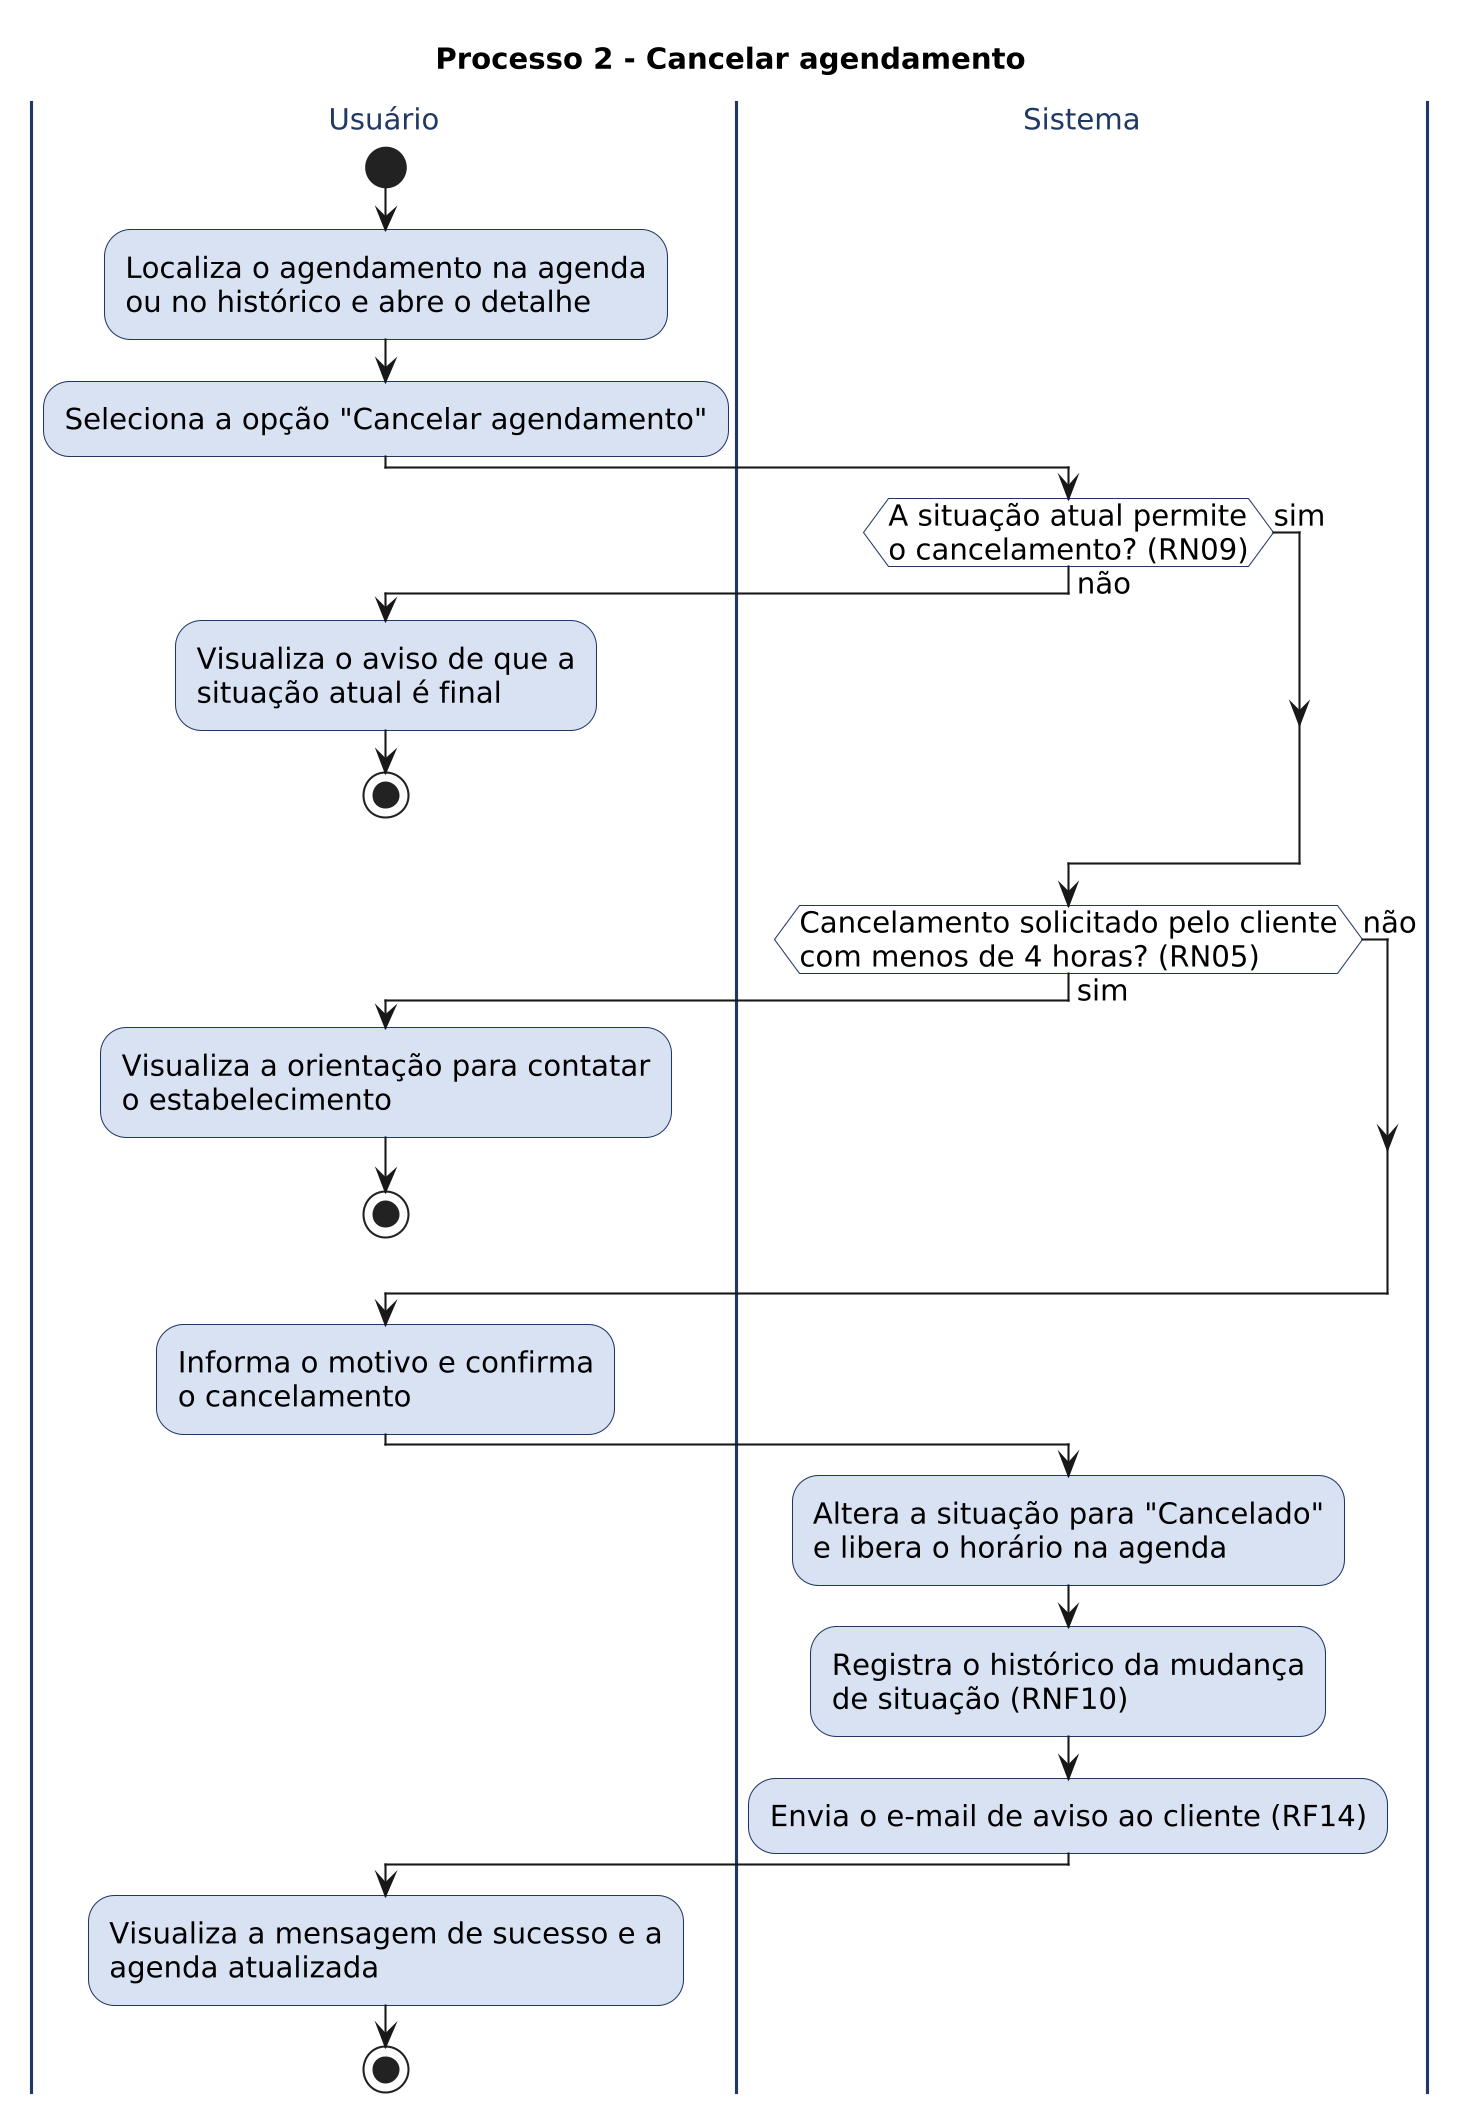

The diagram above was rendered by PlantUML. Its source (embedded in the PNG):
@startuml
skinparamlocked dpi 200
skinparam backgroundColor transparent
skinparam shadowing false
skinparam defaultFontName Helvetica
skinparam defaultFontSize 14
skinparam activity {
  BackgroundColor #D9E2F3
  BorderColor #1F3864
  DiamondBackgroundColor #FFFFFF
  DiamondBorderColor #1F3864
}
skinparam swimlane {
  BorderColor #1F3864
  TitleFontColor #1F3864
}
title Processo 2 - Cancelar agendamento

|Usuário|
start
:Localiza o agendamento na agenda
ou no histórico e abre o detalhe;
:Seleciona a opção "Cancelar agendamento";
|Sistema|
if (A situação atual permite
o cancelamento? (RN09)) then (não)
  |Usuário|
  :Visualiza o aviso de que a
  situação atual é final;
  stop
else (sim)
endif
|Sistema|
if (Cancelamento solicitado pelo cliente
com menos de 4 horas? (RN05)) then (sim)
  |Usuário|
  :Visualiza a orientação para contatar
  o estabelecimento;
  stop
else (não)
endif
|Usuário|
:Informa o motivo e confirma
o cancelamento;
|Sistema|
:Altera a situação para "Cancelado"
e libera o horário na agenda;
:Registra o histórico da mudança
de situação (RNF10);
:Envia o e-mail de aviso ao cliente (RF14);
|Usuário|
:Visualiza a mensagem de sucesso e a
agenda atualizada;
stop
@enduml